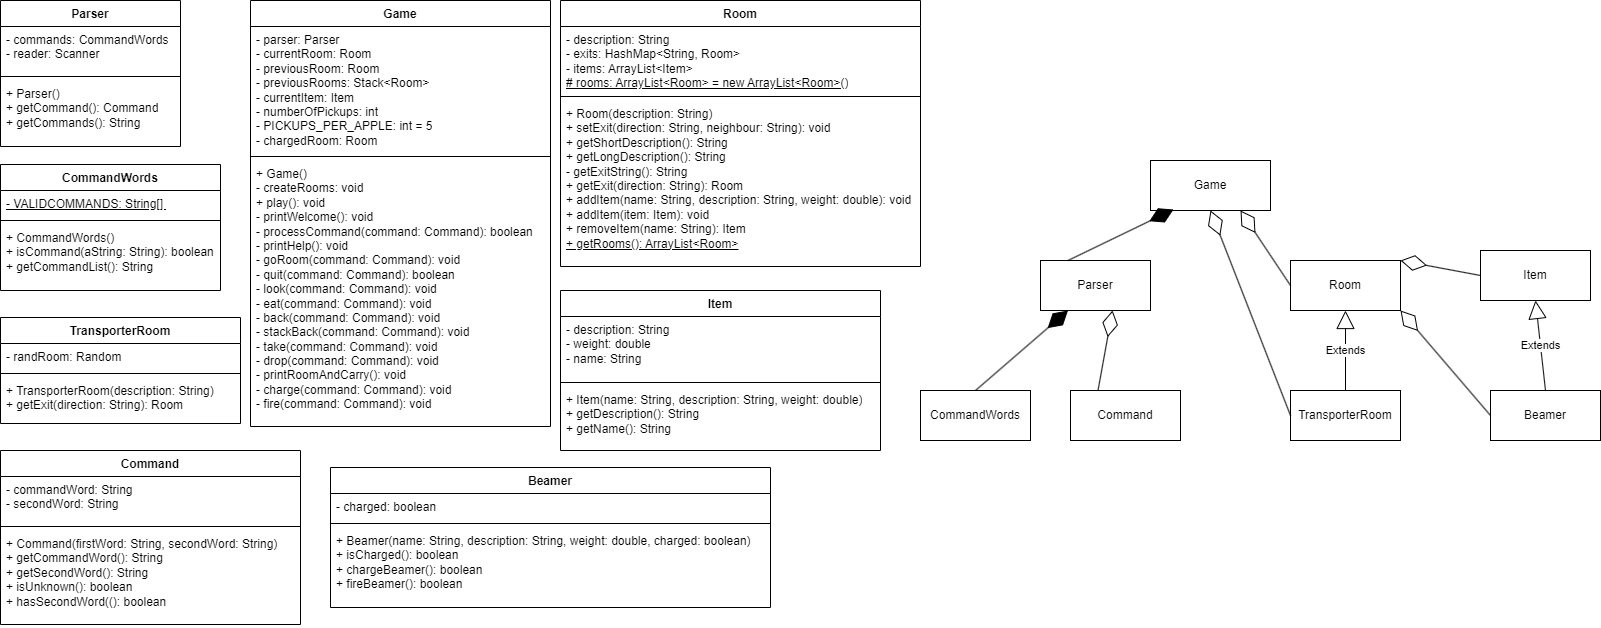

The diagram above was exported from draw.io. Its source (the exported page's mxGraphModel, read from the mxfile embedded in the PNG):
<mxGraphModel dx="1674" dy="766" grid="1" gridSize="10" guides="1" tooltips="1" connect="1" arrows="1" fold="1" page="1" pageScale="1" pageWidth="2336" pageHeight="1654" math="0" shadow="0">
  <root>
    <mxCell id="WIyWlLk6GJQsqaUBKTNV-0" />
    <mxCell id="WIyWlLk6GJQsqaUBKTNV-1" parent="WIyWlLk6GJQsqaUBKTNV-0" />
    <mxCell id="JRfdcALgTeEqsGQP0QS9-0" value="Beamer" style="swimlane;fontStyle=1;align=center;verticalAlign=top;childLayout=stackLayout;horizontal=1;startSize=26;horizontalStack=0;resizeParent=1;resizeParentMax=0;resizeLast=0;collapsible=1;marginBottom=0;whiteSpace=wrap;html=1;" parent="WIyWlLk6GJQsqaUBKTNV-1" vertex="1">
      <mxGeometry x="380" y="497" width="440" height="140" as="geometry" />
    </mxCell>
    <mxCell id="JRfdcALgTeEqsGQP0QS9-1" value="- charged: boolean" style="text;strokeColor=none;fillColor=none;align=left;verticalAlign=top;spacingLeft=4;spacingRight=4;overflow=hidden;rotatable=0;points=[[0,0.5],[1,0.5]];portConstraint=eastwest;whiteSpace=wrap;html=1;" parent="JRfdcALgTeEqsGQP0QS9-0" vertex="1">
      <mxGeometry y="26" width="440" height="26" as="geometry" />
    </mxCell>
    <mxCell id="JRfdcALgTeEqsGQP0QS9-2" value="" style="line;strokeWidth=1;fillColor=none;align=left;verticalAlign=middle;spacingTop=-1;spacingLeft=3;spacingRight=3;rotatable=0;labelPosition=right;points=[];portConstraint=eastwest;strokeColor=inherit;" parent="JRfdcALgTeEqsGQP0QS9-0" vertex="1">
      <mxGeometry y="52" width="440" height="8" as="geometry" />
    </mxCell>
    <mxCell id="JRfdcALgTeEqsGQP0QS9-3" value="+ Beamer(name: String, description: String, weight: double, charged: boolean)&lt;br&gt;+ isCharged(): boolean&lt;br&gt;+ chargeBeamer(): boolean&lt;br&gt;+ fireBeamer(): boolean" style="text;strokeColor=none;fillColor=none;align=left;verticalAlign=top;spacingLeft=4;spacingRight=4;overflow=hidden;rotatable=0;points=[[0,0.5],[1,0.5]];portConstraint=eastwest;whiteSpace=wrap;html=1;" parent="JRfdcALgTeEqsGQP0QS9-0" vertex="1">
      <mxGeometry y="60" width="440" height="80" as="geometry" />
    </mxCell>
    <mxCell id="JRfdcALgTeEqsGQP0QS9-6" value="Command" style="swimlane;fontStyle=1;align=center;verticalAlign=top;childLayout=stackLayout;horizontal=1;startSize=26;horizontalStack=0;resizeParent=1;resizeParentMax=0;resizeLast=0;collapsible=1;marginBottom=0;whiteSpace=wrap;html=1;" parent="WIyWlLk6GJQsqaUBKTNV-1" vertex="1">
      <mxGeometry x="50" y="480" width="300" height="174" as="geometry" />
    </mxCell>
    <mxCell id="JRfdcALgTeEqsGQP0QS9-7" value="- commandWord: String&lt;br&gt;- secondWord: String" style="text;strokeColor=none;fillColor=none;align=left;verticalAlign=top;spacingLeft=4;spacingRight=4;overflow=hidden;rotatable=0;points=[[0,0.5],[1,0.5]];portConstraint=eastwest;whiteSpace=wrap;html=1;" parent="JRfdcALgTeEqsGQP0QS9-6" vertex="1">
      <mxGeometry y="26" width="300" height="46" as="geometry" />
    </mxCell>
    <mxCell id="JRfdcALgTeEqsGQP0QS9-8" value="" style="line;strokeWidth=1;fillColor=none;align=left;verticalAlign=middle;spacingTop=-1;spacingLeft=3;spacingRight=3;rotatable=0;labelPosition=right;points=[];portConstraint=eastwest;strokeColor=inherit;" parent="JRfdcALgTeEqsGQP0QS9-6" vertex="1">
      <mxGeometry y="72" width="300" height="8" as="geometry" />
    </mxCell>
    <mxCell id="JRfdcALgTeEqsGQP0QS9-9" value="+ Command(firstWord: String, secondWord: String)&lt;br&gt;+ getCommandWord(): String&lt;br&gt;+ getSecondWord(): String&lt;br&gt;+ isUnknown(): boolean&lt;br&gt;+ hasSecondWord((): boolean" style="text;strokeColor=none;fillColor=none;align=left;verticalAlign=top;spacingLeft=4;spacingRight=4;overflow=hidden;rotatable=0;points=[[0,0.5],[1,0.5]];portConstraint=eastwest;whiteSpace=wrap;html=1;" parent="JRfdcALgTeEqsGQP0QS9-6" vertex="1">
      <mxGeometry y="80" width="300" height="94" as="geometry" />
    </mxCell>
    <mxCell id="JRfdcALgTeEqsGQP0QS9-10" value="CommandWords" style="swimlane;fontStyle=1;align=center;verticalAlign=top;childLayout=stackLayout;horizontal=1;startSize=26;horizontalStack=0;resizeParent=1;resizeParentMax=0;resizeLast=0;collapsible=1;marginBottom=0;whiteSpace=wrap;html=1;" parent="WIyWlLk6GJQsqaUBKTNV-1" vertex="1">
      <mxGeometry x="50" y="194" width="220" height="126" as="geometry" />
    </mxCell>
    <mxCell id="JRfdcALgTeEqsGQP0QS9-11" value="&lt;u&gt;- VALIDCOMMANDS: String[]&amp;nbsp;&lt;/u&gt;" style="text;strokeColor=none;fillColor=none;align=left;verticalAlign=top;spacingLeft=4;spacingRight=4;overflow=hidden;rotatable=0;points=[[0,0.5],[1,0.5]];portConstraint=eastwest;whiteSpace=wrap;html=1;" parent="JRfdcALgTeEqsGQP0QS9-10" vertex="1">
      <mxGeometry y="26" width="220" height="26" as="geometry" />
    </mxCell>
    <mxCell id="JRfdcALgTeEqsGQP0QS9-12" value="" style="line;strokeWidth=1;fillColor=none;align=left;verticalAlign=middle;spacingTop=-1;spacingLeft=3;spacingRight=3;rotatable=0;labelPosition=right;points=[];portConstraint=eastwest;strokeColor=inherit;" parent="JRfdcALgTeEqsGQP0QS9-10" vertex="1">
      <mxGeometry y="52" width="220" height="8" as="geometry" />
    </mxCell>
    <mxCell id="JRfdcALgTeEqsGQP0QS9-13" value="+ CommandWords()&lt;br&gt;+ isCommand(aString: String): boolean&lt;br&gt;+ getCommandList(): String" style="text;strokeColor=none;fillColor=none;align=left;verticalAlign=top;spacingLeft=4;spacingRight=4;overflow=hidden;rotatable=0;points=[[0,0.5],[1,0.5]];portConstraint=eastwest;whiteSpace=wrap;html=1;" parent="JRfdcALgTeEqsGQP0QS9-10" vertex="1">
      <mxGeometry y="60" width="220" height="66" as="geometry" />
    </mxCell>
    <mxCell id="JRfdcALgTeEqsGQP0QS9-14" value="Game" style="swimlane;fontStyle=1;align=center;verticalAlign=top;childLayout=stackLayout;horizontal=1;startSize=26;horizontalStack=0;resizeParent=1;resizeParentMax=0;resizeLast=0;collapsible=1;marginBottom=0;whiteSpace=wrap;html=1;" parent="WIyWlLk6GJQsqaUBKTNV-1" vertex="1">
      <mxGeometry x="300" y="30" width="300" height="426" as="geometry" />
    </mxCell>
    <mxCell id="JRfdcALgTeEqsGQP0QS9-15" value="- parser: Parser&lt;br&gt;- currentRoom: Room&lt;br&gt;- previousRoom: Room&lt;br&gt;- previousRooms: Stack&amp;lt;Room&amp;gt;&lt;br&gt;- currentItem: Item&lt;br&gt;- numberOfPickups: int&lt;br&gt;- PICKUPS_PER_APPLE: int = 5&lt;br&gt;- chargedRoom: Room" style="text;strokeColor=none;fillColor=none;align=left;verticalAlign=top;spacingLeft=4;spacingRight=4;overflow=hidden;rotatable=0;points=[[0,0.5],[1,0.5]];portConstraint=eastwest;whiteSpace=wrap;html=1;" parent="JRfdcALgTeEqsGQP0QS9-14" vertex="1">
      <mxGeometry y="26" width="300" height="126" as="geometry" />
    </mxCell>
    <mxCell id="JRfdcALgTeEqsGQP0QS9-16" value="" style="line;strokeWidth=1;fillColor=none;align=left;verticalAlign=middle;spacingTop=-1;spacingLeft=3;spacingRight=3;rotatable=0;labelPosition=right;points=[];portConstraint=eastwest;strokeColor=inherit;" parent="JRfdcALgTeEqsGQP0QS9-14" vertex="1">
      <mxGeometry y="152" width="300" height="8" as="geometry" />
    </mxCell>
    <mxCell id="JRfdcALgTeEqsGQP0QS9-17" value="+ Game()&lt;br&gt;- createRooms: void&lt;br&gt;+ play(): void&lt;br&gt;- printWelcome(): void&lt;br&gt;- processCommand(command: Command): boolean&lt;br&gt;- printHelp(): void&lt;br&gt;- goRoom(command: Command): void&lt;br&gt;- quit(command: Command): boolean&lt;br&gt;- look(command: Command): void&lt;br&gt;- eat(command: Command): void&lt;br&gt;- back(command: Command): void&lt;br&gt;- stackBack(command: Command): void&lt;br&gt;- take(command: Command): void&lt;br&gt;- drop(command: Command): void&lt;br&gt;- printRoomAndCarry(): void&lt;br&gt;- charge(command: Command): void&lt;br&gt;- fire(command: Command): void" style="text;strokeColor=none;fillColor=none;align=left;verticalAlign=top;spacingLeft=4;spacingRight=4;overflow=hidden;rotatable=0;points=[[0,0.5],[1,0.5]];portConstraint=eastwest;whiteSpace=wrap;html=1;" parent="JRfdcALgTeEqsGQP0QS9-14" vertex="1">
      <mxGeometry y="160" width="300" height="266" as="geometry" />
    </mxCell>
    <mxCell id="JRfdcALgTeEqsGQP0QS9-18" value="Item" style="swimlane;fontStyle=1;align=center;verticalAlign=top;childLayout=stackLayout;horizontal=1;startSize=26;horizontalStack=0;resizeParent=1;resizeParentMax=0;resizeLast=0;collapsible=1;marginBottom=0;whiteSpace=wrap;html=1;" parent="WIyWlLk6GJQsqaUBKTNV-1" vertex="1">
      <mxGeometry x="610" y="320" width="320" height="160" as="geometry" />
    </mxCell>
    <mxCell id="JRfdcALgTeEqsGQP0QS9-19" value="- description: String&lt;br&gt;- weight: double&lt;br&gt;- name: String" style="text;strokeColor=none;fillColor=none;align=left;verticalAlign=top;spacingLeft=4;spacingRight=4;overflow=hidden;rotatable=0;points=[[0,0.5],[1,0.5]];portConstraint=eastwest;whiteSpace=wrap;html=1;" parent="JRfdcALgTeEqsGQP0QS9-18" vertex="1">
      <mxGeometry y="26" width="320" height="62" as="geometry" />
    </mxCell>
    <mxCell id="JRfdcALgTeEqsGQP0QS9-20" value="" style="line;strokeWidth=1;fillColor=none;align=left;verticalAlign=middle;spacingTop=-1;spacingLeft=3;spacingRight=3;rotatable=0;labelPosition=right;points=[];portConstraint=eastwest;strokeColor=inherit;" parent="JRfdcALgTeEqsGQP0QS9-18" vertex="1">
      <mxGeometry y="88" width="320" height="8" as="geometry" />
    </mxCell>
    <mxCell id="JRfdcALgTeEqsGQP0QS9-21" value="+ Item(name: String, description: String, weight: double)&lt;br&gt;+ getDescription(): String&lt;br&gt;+ getName(): String" style="text;strokeColor=none;fillColor=none;align=left;verticalAlign=top;spacingLeft=4;spacingRight=4;overflow=hidden;rotatable=0;points=[[0,0.5],[1,0.5]];portConstraint=eastwest;whiteSpace=wrap;html=1;" parent="JRfdcALgTeEqsGQP0QS9-18" vertex="1">
      <mxGeometry y="96" width="320" height="64" as="geometry" />
    </mxCell>
    <mxCell id="JRfdcALgTeEqsGQP0QS9-22" value="Parser" style="swimlane;fontStyle=1;align=center;verticalAlign=top;childLayout=stackLayout;horizontal=1;startSize=26;horizontalStack=0;resizeParent=1;resizeParentMax=0;resizeLast=0;collapsible=1;marginBottom=0;whiteSpace=wrap;html=1;" parent="WIyWlLk6GJQsqaUBKTNV-1" vertex="1">
      <mxGeometry x="50" y="30" width="180" height="146" as="geometry" />
    </mxCell>
    <mxCell id="JRfdcALgTeEqsGQP0QS9-23" value="- commands: CommandWords&lt;br&gt;- reader: Scanner" style="text;strokeColor=none;fillColor=none;align=left;verticalAlign=top;spacingLeft=4;spacingRight=4;overflow=hidden;rotatable=0;points=[[0,0.5],[1,0.5]];portConstraint=eastwest;whiteSpace=wrap;html=1;" parent="JRfdcALgTeEqsGQP0QS9-22" vertex="1">
      <mxGeometry y="26" width="180" height="46" as="geometry" />
    </mxCell>
    <mxCell id="JRfdcALgTeEqsGQP0QS9-24" value="" style="line;strokeWidth=1;fillColor=none;align=left;verticalAlign=middle;spacingTop=-1;spacingLeft=3;spacingRight=3;rotatable=0;labelPosition=right;points=[];portConstraint=eastwest;strokeColor=inherit;" parent="JRfdcALgTeEqsGQP0QS9-22" vertex="1">
      <mxGeometry y="72" width="180" height="8" as="geometry" />
    </mxCell>
    <mxCell id="JRfdcALgTeEqsGQP0QS9-25" value="+ Parser()&lt;br&gt;+ getCommand(): Command&lt;br&gt;+ getCommands(): String" style="text;strokeColor=none;fillColor=none;align=left;verticalAlign=top;spacingLeft=4;spacingRight=4;overflow=hidden;rotatable=0;points=[[0,0.5],[1,0.5]];portConstraint=eastwest;whiteSpace=wrap;html=1;" parent="JRfdcALgTeEqsGQP0QS9-22" vertex="1">
      <mxGeometry y="80" width="180" height="66" as="geometry" />
    </mxCell>
    <mxCell id="JRfdcALgTeEqsGQP0QS9-26" value="Room" style="swimlane;fontStyle=1;align=center;verticalAlign=top;childLayout=stackLayout;horizontal=1;startSize=26;horizontalStack=0;resizeParent=1;resizeParentMax=0;resizeLast=0;collapsible=1;marginBottom=0;whiteSpace=wrap;html=1;" parent="WIyWlLk6GJQsqaUBKTNV-1" vertex="1">
      <mxGeometry x="610" y="30" width="360" height="266" as="geometry" />
    </mxCell>
    <mxCell id="JRfdcALgTeEqsGQP0QS9-27" value="- description: String&lt;br&gt;- exits: HashMap&amp;lt;String, Room&amp;gt;&lt;br&gt;- items: ArrayList&amp;lt;Item&amp;gt;&lt;br&gt;&lt;u&gt;# rooms: ArrayList&amp;lt;Room&amp;gt; = new ArrayList&amp;lt;Room&amp;gt;()&lt;/u&gt;" style="text;strokeColor=none;fillColor=none;align=left;verticalAlign=top;spacingLeft=4;spacingRight=4;overflow=hidden;rotatable=0;points=[[0,0.5],[1,0.5]];portConstraint=eastwest;whiteSpace=wrap;html=1;" parent="JRfdcALgTeEqsGQP0QS9-26" vertex="1">
      <mxGeometry y="26" width="360" height="66" as="geometry" />
    </mxCell>
    <mxCell id="JRfdcALgTeEqsGQP0QS9-28" value="" style="line;strokeWidth=1;fillColor=none;align=left;verticalAlign=middle;spacingTop=-1;spacingLeft=3;spacingRight=3;rotatable=0;labelPosition=right;points=[];portConstraint=eastwest;strokeColor=inherit;" parent="JRfdcALgTeEqsGQP0QS9-26" vertex="1">
      <mxGeometry y="92" width="360" height="8" as="geometry" />
    </mxCell>
    <mxCell id="JRfdcALgTeEqsGQP0QS9-29" value="+ Room(description: String)&lt;br&gt;+ setExit(direction: String, neighbour: String): void&lt;br&gt;+ getShortDescription(): String&lt;br&gt;+&amp;nbsp;getLongDescription(): String&lt;br&gt;- getExitString(): String&lt;br&gt;+ getExit(direction: String): Room&lt;br&gt;+ addItem(name: String, description: String, weight: double): void&lt;br&gt;+ addItem(item: Item): void&lt;br&gt;+ removeItem(name: String): Item&lt;br&gt;&lt;u&gt;+ getRooms(): ArrayList&amp;lt;Room&amp;gt;&lt;/u&gt;" style="text;strokeColor=none;fillColor=none;align=left;verticalAlign=top;spacingLeft=4;spacingRight=4;overflow=hidden;rotatable=0;points=[[0,0.5],[1,0.5]];portConstraint=eastwest;whiteSpace=wrap;html=1;" parent="JRfdcALgTeEqsGQP0QS9-26" vertex="1">
      <mxGeometry y="100" width="360" height="166" as="geometry" />
    </mxCell>
    <mxCell id="JRfdcALgTeEqsGQP0QS9-30" value="TransporterRoom" style="swimlane;fontStyle=1;align=center;verticalAlign=top;childLayout=stackLayout;horizontal=1;startSize=26;horizontalStack=0;resizeParent=1;resizeParentMax=0;resizeLast=0;collapsible=1;marginBottom=0;whiteSpace=wrap;html=1;" parent="WIyWlLk6GJQsqaUBKTNV-1" vertex="1">
      <mxGeometry x="50" y="347" width="240" height="106" as="geometry" />
    </mxCell>
    <mxCell id="JRfdcALgTeEqsGQP0QS9-31" value="- randRoom: Random" style="text;strokeColor=none;fillColor=none;align=left;verticalAlign=top;spacingLeft=4;spacingRight=4;overflow=hidden;rotatable=0;points=[[0,0.5],[1,0.5]];portConstraint=eastwest;whiteSpace=wrap;html=1;" parent="JRfdcALgTeEqsGQP0QS9-30" vertex="1">
      <mxGeometry y="26" width="240" height="26" as="geometry" />
    </mxCell>
    <mxCell id="JRfdcALgTeEqsGQP0QS9-32" value="" style="line;strokeWidth=1;fillColor=none;align=left;verticalAlign=middle;spacingTop=-1;spacingLeft=3;spacingRight=3;rotatable=0;labelPosition=right;points=[];portConstraint=eastwest;strokeColor=inherit;" parent="JRfdcALgTeEqsGQP0QS9-30" vertex="1">
      <mxGeometry y="52" width="240" height="8" as="geometry" />
    </mxCell>
    <mxCell id="JRfdcALgTeEqsGQP0QS9-33" value="+ TransporterRoom(description: String)&lt;br&gt;+ getExit(direction: String): Room" style="text;strokeColor=none;fillColor=none;align=left;verticalAlign=top;spacingLeft=4;spacingRight=4;overflow=hidden;rotatable=0;points=[[0,0.5],[1,0.5]];portConstraint=eastwest;whiteSpace=wrap;html=1;" parent="JRfdcALgTeEqsGQP0QS9-30" vertex="1">
      <mxGeometry y="60" width="240" height="46" as="geometry" />
    </mxCell>
    <mxCell id="Oxt4AO1G4OH1MGzIiAnX-0" value="Room" style="html=1;whiteSpace=wrap;" vertex="1" parent="WIyWlLk6GJQsqaUBKTNV-1">
      <mxGeometry x="1340" y="290" width="110" height="50" as="geometry" />
    </mxCell>
    <mxCell id="Oxt4AO1G4OH1MGzIiAnX-1" value="Parser" style="html=1;whiteSpace=wrap;" vertex="1" parent="WIyWlLk6GJQsqaUBKTNV-1">
      <mxGeometry x="1090" y="290" width="110" height="50" as="geometry" />
    </mxCell>
    <mxCell id="Oxt4AO1G4OH1MGzIiAnX-2" value="Item" style="html=1;whiteSpace=wrap;" vertex="1" parent="WIyWlLk6GJQsqaUBKTNV-1">
      <mxGeometry x="1530" y="280" width="110" height="50" as="geometry" />
    </mxCell>
    <mxCell id="Oxt4AO1G4OH1MGzIiAnX-3" value="Beamer" style="html=1;whiteSpace=wrap;" vertex="1" parent="WIyWlLk6GJQsqaUBKTNV-1">
      <mxGeometry x="1540" y="420" width="110" height="50" as="geometry" />
    </mxCell>
    <mxCell id="Oxt4AO1G4OH1MGzIiAnX-4" value="Game" style="html=1;whiteSpace=wrap;" vertex="1" parent="WIyWlLk6GJQsqaUBKTNV-1">
      <mxGeometry x="1200" y="190" width="120" height="50" as="geometry" />
    </mxCell>
    <mxCell id="Oxt4AO1G4OH1MGzIiAnX-5" value="CommandWords" style="html=1;whiteSpace=wrap;" vertex="1" parent="WIyWlLk6GJQsqaUBKTNV-1">
      <mxGeometry x="970" y="420" width="110" height="50" as="geometry" />
    </mxCell>
    <mxCell id="Oxt4AO1G4OH1MGzIiAnX-6" value="Command" style="html=1;whiteSpace=wrap;" vertex="1" parent="WIyWlLk6GJQsqaUBKTNV-1">
      <mxGeometry x="1120" y="420" width="110" height="50" as="geometry" />
    </mxCell>
    <mxCell id="Oxt4AO1G4OH1MGzIiAnX-7" value="TransporterRoom" style="html=1;whiteSpace=wrap;" vertex="1" parent="WIyWlLk6GJQsqaUBKTNV-1">
      <mxGeometry x="1340" y="420" width="110" height="50" as="geometry" />
    </mxCell>
    <mxCell id="Oxt4AO1G4OH1MGzIiAnX-8" value="Extends" style="endArrow=block;endSize=16;endFill=0;html=1;rounded=0;entryX=0.5;entryY=1;entryDx=0;entryDy=0;exitX=0.5;exitY=0;exitDx=0;exitDy=0;" edge="1" parent="WIyWlLk6GJQsqaUBKTNV-1" source="Oxt4AO1G4OH1MGzIiAnX-3" target="Oxt4AO1G4OH1MGzIiAnX-2">
      <mxGeometry width="160" relative="1" as="geometry">
        <mxPoint x="1495" y="515" as="sourcePoint" />
        <mxPoint x="1655" y="515" as="targetPoint" />
      </mxGeometry>
    </mxCell>
    <mxCell id="Oxt4AO1G4OH1MGzIiAnX-9" value="Extends" style="endArrow=block;endSize=16;endFill=0;html=1;rounded=0;entryX=0.5;entryY=1;entryDx=0;entryDy=0;exitX=0.5;exitY=0;exitDx=0;exitDy=0;" edge="1" parent="WIyWlLk6GJQsqaUBKTNV-1" source="Oxt4AO1G4OH1MGzIiAnX-7" target="Oxt4AO1G4OH1MGzIiAnX-0">
      <mxGeometry width="160" relative="1" as="geometry">
        <mxPoint x="1298" y="485" as="sourcePoint" />
        <mxPoint x="1458" y="485" as="targetPoint" />
      </mxGeometry>
    </mxCell>
    <mxCell id="Oxt4AO1G4OH1MGzIiAnX-14" value="" style="endArrow=diamondThin;endFill=1;endSize=24;html=1;rounded=0;entryX=0.192;entryY=0.98;entryDx=0;entryDy=0;entryPerimeter=0;exitX=0.25;exitY=0;exitDx=0;exitDy=0;" edge="1" parent="WIyWlLk6GJQsqaUBKTNV-1" source="Oxt4AO1G4OH1MGzIiAnX-1" target="Oxt4AO1G4OH1MGzIiAnX-4">
      <mxGeometry width="160" relative="1" as="geometry">
        <mxPoint x="1140" y="340" as="sourcePoint" />
        <mxPoint x="1300" y="340" as="targetPoint" />
      </mxGeometry>
    </mxCell>
    <mxCell id="Oxt4AO1G4OH1MGzIiAnX-16" value="" style="endArrow=diamondThin;endFill=0;endSize=24;html=1;rounded=0;entryX=1;entryY=0;entryDx=0;entryDy=0;exitX=0;exitY=0.5;exitDx=0;exitDy=0;" edge="1" parent="WIyWlLk6GJQsqaUBKTNV-1" source="Oxt4AO1G4OH1MGzIiAnX-2" target="Oxt4AO1G4OH1MGzIiAnX-0">
      <mxGeometry width="160" relative="1" as="geometry">
        <mxPoint x="1320" y="475" as="sourcePoint" />
        <mxPoint x="1480" y="475" as="targetPoint" />
      </mxGeometry>
    </mxCell>
    <mxCell id="Oxt4AO1G4OH1MGzIiAnX-17" value="" style="endArrow=diamondThin;endFill=0;endSize=24;html=1;rounded=0;entryX=1;entryY=1;entryDx=0;entryDy=0;exitX=0;exitY=0.5;exitDx=0;exitDy=0;" edge="1" parent="WIyWlLk6GJQsqaUBKTNV-1" source="Oxt4AO1G4OH1MGzIiAnX-3" target="Oxt4AO1G4OH1MGzIiAnX-0">
      <mxGeometry width="160" relative="1" as="geometry">
        <mxPoint x="1520" y="403" as="sourcePoint" />
        <mxPoint x="1410" y="380" as="targetPoint" />
      </mxGeometry>
    </mxCell>
    <mxCell id="Oxt4AO1G4OH1MGzIiAnX-19" value="" style="endArrow=diamondThin;endFill=0;endSize=24;html=1;rounded=0;entryX=0.655;entryY=1;entryDx=0;entryDy=0;exitX=0.25;exitY=0;exitDx=0;exitDy=0;entryPerimeter=0;" edge="1" parent="WIyWlLk6GJQsqaUBKTNV-1" source="Oxt4AO1G4OH1MGzIiAnX-6" target="Oxt4AO1G4OH1MGzIiAnX-1">
      <mxGeometry width="160" relative="1" as="geometry">
        <mxPoint x="1040" y="440" as="sourcePoint" />
        <mxPoint x="1132" y="360" as="targetPoint" />
      </mxGeometry>
    </mxCell>
    <mxCell id="Oxt4AO1G4OH1MGzIiAnX-21" value="" style="endArrow=diamondThin;endFill=0;endSize=24;html=1;rounded=0;entryX=0.75;entryY=1;entryDx=0;entryDy=0;exitX=0;exitY=0.5;exitDx=0;exitDy=0;" edge="1" parent="WIyWlLk6GJQsqaUBKTNV-1" source="Oxt4AO1G4OH1MGzIiAnX-0" target="Oxt4AO1G4OH1MGzIiAnX-4">
      <mxGeometry width="160" relative="1" as="geometry">
        <mxPoint x="1340" y="296" as="sourcePoint" />
        <mxPoint x="1260" y="281" as="targetPoint" />
      </mxGeometry>
    </mxCell>
    <mxCell id="Oxt4AO1G4OH1MGzIiAnX-22" value="" style="endArrow=diamondThin;endFill=0;endSize=24;html=1;rounded=0;entryX=0.5;entryY=1;entryDx=0;entryDy=0;exitX=0;exitY=0.5;exitDx=0;exitDy=0;" edge="1" parent="WIyWlLk6GJQsqaUBKTNV-1" source="Oxt4AO1G4OH1MGzIiAnX-7" target="Oxt4AO1G4OH1MGzIiAnX-4">
      <mxGeometry width="160" relative="1" as="geometry">
        <mxPoint x="1330" y="437.5" as="sourcePoint" />
        <mxPoint x="1280" y="362.5" as="targetPoint" />
      </mxGeometry>
    </mxCell>
    <mxCell id="Oxt4AO1G4OH1MGzIiAnX-23" value="" style="endArrow=diamondThin;endFill=1;endSize=24;html=1;rounded=0;entryX=0.25;entryY=1;entryDx=0;entryDy=0;exitX=0.5;exitY=0;exitDx=0;exitDy=0;" edge="1" parent="WIyWlLk6GJQsqaUBKTNV-1" source="Oxt4AO1G4OH1MGzIiAnX-5" target="Oxt4AO1G4OH1MGzIiAnX-1">
      <mxGeometry width="160" relative="1" as="geometry">
        <mxPoint x="980" y="411" as="sourcePoint" />
        <mxPoint x="1085" y="360" as="targetPoint" />
      </mxGeometry>
    </mxCell>
  </root>
</mxGraphModel>